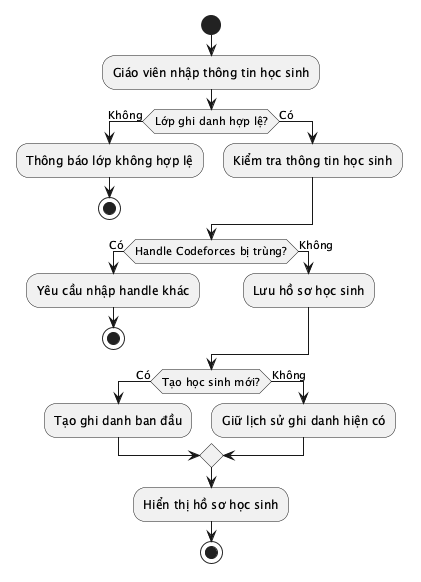

The diagram above was rendered by PlantUML. Its source (embedded in the PNG):
@startuml
start
:Giáo viên nhập thông tin học sinh;
if (Lớp ghi danh hợp lệ?) then (Không)
  :Thông báo lớp không hợp lệ;
  stop
else (Có)
  :Kiểm tra thông tin học sinh;
endif
if (Handle Codeforces bị trùng?) then (Có)
  :Yêu cầu nhập handle khác;
  stop
else (Không)
  :Lưu hồ sơ học sinh;
endif
if (Tạo học sinh mới?) then (Có)
  :Tạo ghi danh ban đầu;
else (Không)
  :Giữ lịch sử ghi danh hiện có;
endif
:Hiển thị hồ sơ học sinh;
stop
@enduml